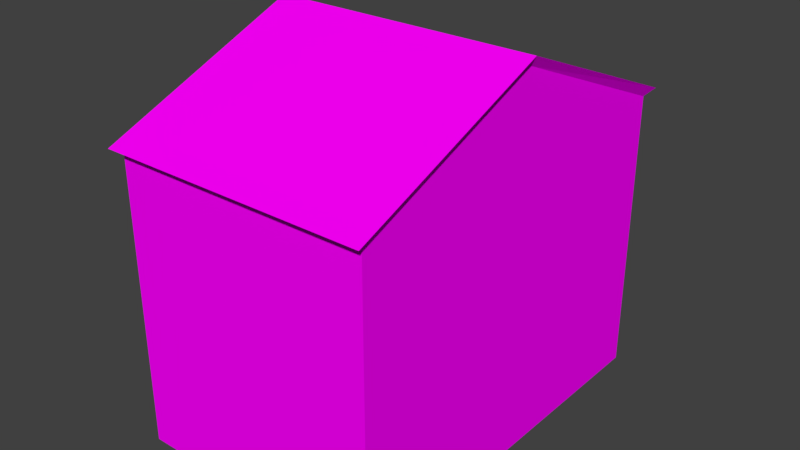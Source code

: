 # Source: CasettaOltrePalcoMuse.blend  (saved by Blender 2.78.0; exported with 4.5.12 LTS)
import bpy
from mathutils import Matrix  # noqa: F401  (used for matrix-valued properties, if any)

bpy.ops.wm.read_factory_settings(use_empty=True)
scene = bpy.context.scene
scene.name = 'Scene'

# ---- collections
col_collection_1 = bpy.data.collections.new('Collection 1'); scene.collection.children.link(col_collection_1)

# ---- images (referenced by path relative to the original .blend; pixels are not part of the script)
import os
ASSET_DIR = os.environ.get("B2B_ASSET_DIR", "")  # directory of the original .blend (textures are referenced by path, not embedded)
HERE = os.path.dirname(os.path.abspath(__file__))  # packed textures are extracted next to this script under _unpacked/

def load_image(name, relpath, width, height, colorspace="sRGB"):
    """Load a texture the original file referenced (path relative to the .blend, or extracted next to this script)."""
    p = next((c for c in (os.path.join(HERE, relpath), os.path.join(ASSET_DIR, relpath)) if relpath and os.path.exists(c)), "")
    if p:
        img = bpy.data.images.load(p, check_existing=True)
        img.name = name
    else:  # same state as the original file: an image datablock whose file is absent (Cycles renders it pink)
        img = bpy.data.images.new(name, width, height)
        img.source = "FILE"
        img.filepath = "//" + (relpath or name)
    img.colorspace_settings.name = colorspace
    return img
img_muserender_casetteoltreferrovia_txt_png = load_image('MuseRender_CasetteOltreFerrovia_TXT.png', 'MuseRender_CasetteOltreFerrovia_TXT.png', 1024, 1024, 'sRGB')

# ---- materials (node trees are filled in below, after node groups)
mat_material_003 = bpy.data.materials.new('Material.003')
mat_material_003.alpha_threshold = 0.0
mat_material_003.roughness = 0.5

# ---- material node trees
mat_material_003.use_nodes = True; mat_material_003.node_tree.nodes.clear()
_N = mat_material_003.node_tree.nodes; _L = mat_material_003.node_tree.links
n0 = _N.new('ShaderNodeOutputMaterial'); n0.name = 'Material Output'; n0.location = (300, 300)
n1 = _N.new('ShaderNodeBsdfDiffuse'); n1.name = 'Diffuse BSDF'; n1.location = (10, 300)
n2 = _N.new('ShaderNodeTexImage'); n2.name = 'Image Texture'; n2.location = (-324, 315)
n2.width = 140
n2.image = img_muserender_casetteoltreferrovia_txt_png
_L.new(n1.outputs[0], n0.inputs[0])
_L.new(n2.outputs[0], n1.inputs[0])
n0.is_active_output = True

# ---- world
world_world = bpy.data.worlds.new('World'); scene.world = world_world
world_world.color = (0.05088, 0.05088, 0.05088)
world_world.use_sun_shadow = False
world_world.sun_shadow_jitter_overblur = 0.0
world_world.cycles.sampling_method = 'MANUAL'

# ---- meshes
me_cube_004 = bpy.data.meshes.new('Cube.004')
me_cube_004.from_pydata([(-2.953, -4.249, 0.0), (-3.101, -4.47, 6.119), (-2.953, 4.249, 0.0), (-3.101, 4.47, 6.119), (2.953, -4.249, 0.0), (3.101, -4.47, 6.119), (2.953, 4.249, 0.0), (3.101, 4.47, 6.119), (-3.101, 0.0, 7.849), (-2.953, 0.0, 0.0), (3.101, 0.0, 7.849), (2.953, 0.0, 0.0), (-2.953, -4.249, 5.971), (-2.953, 4.249, 5.971), (2.953, 4.249, 5.971), (2.953, -4.249, 5.971), (2.953, 0.0, 7.659), (-2.953, 0.0, 7.659)], [], [(17, 13, 2, 9), (13, 14, 6, 2), (16, 15, 4, 11), (15, 12, 0, 4), (9, 2, 6, 11), (10, 7, 3, 8), (5, 10, 8, 1), (0, 9, 11, 4), (14, 16, 11, 6), (12, 17, 9, 0), (1, 8, 17, 12), (7, 10, 16, 14), (5, 1, 12, 15), (10, 5, 15, 16), (3, 7, 14, 13), (8, 3, 13, 17)])
_uv = me_cube_004.uv_layers.new(name='UVMap')
_uv.uv.foreach_set('vector', [0.2886, 0.5115, 0.007008, 0.3996, 0.007008, 0.003991, 0.2886, 0.003991, 0.9616, 0.3996, 0.5703, 0.3996, 0.5703, 0.003916, 0.9616, 0.003916, 0.2887, 0.5115, 0.007085, 0.3996, 0.007085, 0.003916, 0.2887, 0.003916, 0.9615, 0.3996, 0.5702, 0.3996, 0.5702, 0.003991, 0.9615, 0.003991, 0.6257, 0.7798, 0.6257, 0.5676, 0.9207, 0.5676, 0.9207, 0.7798, 0.3067, 0.6055, 0.6075, 0.6055, 0.6075, 0.9946, 0.3067, 0.9946, 0.005981, 0.6055, 0.3067, 0.6055, 0.3067, 0.9946, 0.005981, 0.9946, 0.6257, 0.9921, 0.6257, 0.7798, 0.9207, 0.7798, 0.9207, 0.9921, 0.5703, 0.3996, 0.2887, 0.5115, 0.2887, 0.003916, 0.5703, 0.003916, 0.5702, 0.3996, 0.2886, 0.5115, 0.2886, 0.003991, 0.5702, 0.003991, 0.8622, 0.4247, 0.9943, 0.6465, 0.9817, 0.6497, 0.8543, 0.439, 0.8623, 0.4246, 0.9943, 0.6465, 0.9818, 0.6497, 0.8543, 0.4389, 0.5283, 0.4242, 0.8622, 0.4247, 0.8543, 0.439, 0.5362, 0.4386, 0.9943, 0.6465, 0.9839, 0.9044, 0.9701, 0.8956, 0.9818, 0.6497, 0.5283, 0.4242, 0.8623, 0.4246, 0.8543, 0.4389, 0.5363, 0.4385, 0.9943, 0.6465, 0.9839, 0.9045, 0.97, 0.8957, 0.9817, 0.6497])
me_cube_004.materials.append(mat_material_003)
me_cube_004.use_remesh_preserve_volume = False
me_cube_004.use_remesh_preserve_attributes = False
me_cube_004.use_mirror_vertex_groups = False
me_cube_004.update()

# ---- objects
ob_casettaoltreferrovia_001 = bpy.data.objects.new('CasettaOltreFerrovia.001', me_cube_004)

# ---- transforms, parenting, visibility, modifiers, constraints
ob_casettaoltreferrovia_001.location = (0.0, 0.0, 0.0)
ob_casettaoltreferrovia_001.scale = (0.8283, 0.8721, 0.9131)
ob_casettaoltreferrovia_001.lineart.crease_threshold = 0.0

# ---- collection membership
col_collection_1.objects.link(ob_casettaoltreferrovia_001)

# ---- scene / render settings (as saved in the file)
scene.frame_start = 1; scene.frame_end = 250; scene.frame_set(1)
scene.render.engine = 'CYCLES'
scene.render.resolution_percentage = 50
scene.render.dither_intensity = 0.0
scene.cycles.use_denoising = False
scene.cycles.samples = 128
scene.cycles.sampling_pattern = 'TABULATED_SOBOL'
scene.cycles.light_sampling_threshold = 0.0
scene.cycles.use_adaptive_sampling = False
scene.cycles.use_light_tree = False
scene.cycles.blur_glossy = 0.0
scene.cycles.sample_clamp_indirect = 0.0
scene.view_settings.view_transform = 'Standard'
bpy.context.view_layer.update()

# ---- added for rendering (the .blend has no active camera and no usable light): camera, sun
cam_auto = bpy.data.cameras.new('AutoCamera')
cam_auto.lens = 50.0
cam_auto.sensor_width = 36.0
cam_auto.clip_end = 1000.0
ob_auto_camera = bpy.data.objects.new('AutoCamera', cam_auto)
scene.collection.objects.link(ob_auto_camera)
ob_auto_camera.location = (10.8903, -13.0684, 12.296)
ob_auto_camera.rotation_euler = (1.09748, -7.21219e-08, 0.694738)
scene.camera = ob_auto_camera
light_auto_sun = bpy.data.lights.new('AutoSun', 'SUN')
light_auto_sun.energy = 3.0
light_auto_sun.angle = 0.0523599
ob_auto_sun = bpy.data.objects.new('AutoSun', light_auto_sun)
scene.collection.objects.link(ob_auto_sun)
ob_auto_sun.rotation_euler = (0.872665, 0.174533, 0.523599)
bpy.context.view_layer.update()
